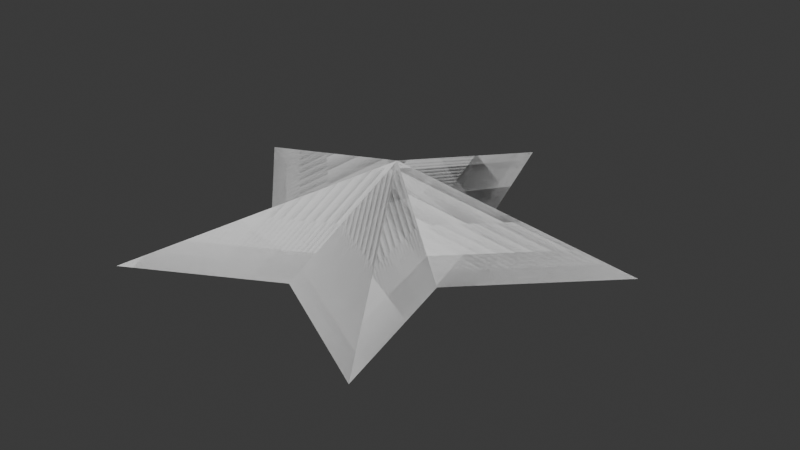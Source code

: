 # Source: Untitled.blend  (saved by Blender 5.0.119; exported with 4.5.12 LTS)
import bpy
from mathutils import Matrix  # noqa: F401  (used for matrix-valued properties, if any)

bpy.ops.wm.read_factory_settings(use_empty=True)
scene = bpy.context.scene
scene.name = 'Scene'

# ---- collections
col_collection = bpy.data.collections.new('Collection'); scene.collection.children.link(col_collection)

# ---- materials (node trees are filled in below, after node groups)
mat_initialshadinggroup = bpy.data.materials.new('initialShadingGroup')
mat_initialshadinggroup.roughness = 1.0

# ---- material node trees
mat_initialshadinggroup.use_nodes = True; mat_initialshadinggroup.node_tree.nodes.clear()
_N = mat_initialshadinggroup.node_tree.nodes; _L = mat_initialshadinggroup.node_tree.links
n0 = _N.new('ShaderNodeBsdfPrincipled'); n0.name = 'Principled BSDF'; n0.location = (0, 300)
n0.inputs[2].default_value = 1.0
n0.inputs[13].default_value = 0.0
n1 = _N.new('ShaderNodeOutputMaterial'); n1.name = 'Material Output'; n1.location = (280, 300)
_L.new(n0.outputs[0], n1.inputs[0])
n1.is_active_output = True

# ---- world
world_world = bpy.data.worlds.new('World'); scene.world = world_world
world_world.use_nodes = True; world_world.node_tree.nodes.clear()
_N = world_world.node_tree.nodes; _L = world_world.node_tree.links
n0 = _N.new('ShaderNodeOutputWorld'); n0.name = 'World Output'; n0.location = (200, 100)
n1 = _N.new('ShaderNodeBackground'); n1.name = 'Background'; n1.location = (-200, 100)
n1.inputs[0].default_value = (0.05088, 0.05088, 0.05088, 1.0)
_L.new(n1.outputs[0], n0.inputs[0])
n0.is_active_output = True
world_world.color = (0.05088, 0.05088, 0.05088)
world_world.sun_shadow_jitter_overblur = 0.0

# ---- meshes
me_estrellica = bpy.data.meshes.new('estrellica')
me_estrellica.from_pydata([(0.112, 0.0272, 7.732e-05), (0.0312, 0.02805, 7.732e-05), (0.0006738, 0.1129, 7.728e-05), (-0.03091, 0.02841, 7.732e-05), (-0.1115, 0.02851, 7.729e-05), (-0.05043, -0.03333, 7.73e-05), (-0.06959, -0.1093, 7.73e-05), (-0.0003918, -0.07185, 7.733e-05), (0.06856, -0.1101, 7.73e-05), (0.05006, -0.03392, 7.733e-05), (0.0001862, -0.0005024, -0.03421), (0.0002134, -0.0005296, 0.03343), (0.112, 0.0272, 7.732e-05), (0.0312, 0.02805, 7.732e-05), (0.0006738, 0.1129, 7.728e-05), (-0.03091, 0.02841, 7.732e-05), (-0.1115, 0.02851, 7.729e-05), (-0.05043, -0.03333, 7.73e-05), (-0.06959, -0.1093, 7.73e-05), (-0.0003918, -0.07185, 7.733e-05), (0.06856, -0.1101, 7.73e-05), (0.05006, -0.03392, 7.733e-05), (0.0001862, -0.0005024, -0.03421), (0.0002134, -0.0005296, 0.03343), (0.112, 0.0272, 7.732e-05), (0.0312, 0.02805, 7.732e-05), (0.0006738, 0.1129, 7.728e-05), (-0.03091, 0.02841, 7.732e-05), (-0.1115, 0.02851, 7.729e-05), (-0.05043, -0.03333, 7.73e-05), (-0.06959, -0.1093, 7.73e-05), (-0.0003918, -0.07185, 7.733e-05), (0.06856, -0.1101, 7.73e-05), (0.05006, -0.03392, 7.733e-05), (0.0001862, -0.0005024, -0.03421), (0.0002134, -0.0005296, 0.03343)], [], [(0, 10, 1), (1, 10, 2), (2, 10, 3), (3, 10, 4), (4, 10, 5), (5, 10, 6), (6, 10, 7), (7, 10, 8), (8, 10, 9), (9, 10, 0), (0, 11, 9), (9, 11, 8), (8, 11, 7), (7, 11, 6), (6, 11, 5), (5, 11, 4), (4, 11, 3), (3, 11, 2), (2, 11, 1), (1, 11, 0), (12, 22, 13), (13, 22, 14), (14, 22, 15), (15, 22, 16), (16, 22, 17), (17, 22, 18), (18, 22, 19), (19, 22, 20), (20, 22, 21), (21, 22, 12), (12, 23, 21), (21, 23, 20), (20, 23, 19), (19, 23, 18), (18, 23, 17), (17, 23, 16), (16, 23, 15), (15, 23, 14), (14, 23, 13), (13, 23, 12), (24, 34, 25), (25, 34, 26), (26, 34, 27), (27, 34, 28), (28, 34, 29), (29, 34, 30), (30, 34, 31), (31, 34, 32), (32, 34, 33), (33, 34, 24), (24, 35, 33), (33, 35, 32), (32, 35, 31), (31, 35, 30), (30, 35, 29), (29, 35, 28), (28, 35, 27), (27, 35, 26), (26, 35, 25), (25, 35, 24)])
me_estrellica.polygons.foreach_set('use_smooth', [True] * 60)
_k = set([(0, 1), (0, 9), (0, 10), (0, 11), (1, 2), (1, 10), (1, 11), (2, 3), (2, 10), (2, 11), (3, 4), (3, 10), (3, 11), (4, 5), (4, 10), (4, 11), (5, 6), (5, 10), (5, 11), (6, 7), (6, 10), (6, 11), (7, 8), (7, 10), (7, 11), (8, 9), (8, 10), (8, 11), (9, 10), (9, 11), (12, 13), (12, 21), (12, 22), (12, 23), (13, 14), (13, 22), (13, 23), (14, 15), (14, 22), (14, 23), (15, 16), (15, 22), (15, 23), (16, 17), (16, 22), (16, 23), (17, 18), (17, 22), (17, 23), (18, 19), (18, 22), (18, 23), (19, 20), (19, 22), (19, 23), (20, 21), (20, 22), (20, 23), (21, 22), (21, 23), (24, 25), (24, 33), (24, 34), (24, 35), (25, 26), (25, 34), (25, 35), (26, 27), (26, 34), (26, 35), (27, 28), (27, 34), (27, 35), (28, 29), (28, 34), (28, 35), (29, 30), (29, 34), (29, 35), (30, 31), (30, 34), (30, 35), (31, 32), (31, 34), (31, 35), (32, 33), (32, 34), (32, 35), (33, 34), (33, 35)])
me_estrellica.attributes.new('sharp_edge', 'BOOLEAN', 'EDGE').data.foreach_set('value', [ (min(e.vertices), max(e.vertices)) in _k for e in me_estrellica.edges])
_uv = me_estrellica.uv_layers.new(name='UVMap')
_uv.uv.foreach_set('vector', [0.375, 0.3125, 0.5, 0.6884, 0.4, 0.3125, 0.4, 0.3125, 0.5, 0.6884, 0.425, 0.3125, 0.425, 0.3125, 0.5, 0.6884, 0.45, 0.3125, 0.45, 0.3125, 0.5, 0.6884, 0.475, 0.3125, 0.475, 0.3125, 0.5, 0.6884, 0.5, 0.3125, 0.5, 0.3125, 0.5, 0.6884, 0.525, 0.3125, 0.525, 0.3125, 0.5, 0.6884, 0.55, 0.3125, 0.55, 0.3125, 0.5, 0.6884, 0.575, 0.3125, 0.575, 0.3125, 0.5, 0.6884, 0.6, 0.3125, 0.6, 0.3125, 0.5, 0.6884, 0.625, 0.3125, 0.6264, 0.06441, 0.5, 0.1562, 0.6562, 0.1562, 0.6562, 0.1562, 0.5, 0.1562, 0.6264, 0.2481, 0.6264, 0.2481, 0.5, 0.1562, 0.5483, 0.3049, 0.5483, 0.3049, 0.5, 0.1562, 0.4517, 0.3049, 0.4517, 0.3049, 0.5, 0.1562, 0.3736, 0.2481, 0.3736, 0.2481, 0.5, 0.1562, 0.3438, 0.1562, 0.3438, 0.1562, 0.5, 0.1562, 0.3736, 0.06441, 0.3736, 0.06441, 0.5, 0.1562, 0.4517, 0.007647, 0.4517, 0.007647, 0.5, 0.1562, 0.5483, 0.007647, 0.5483, 0.007647, 0.5, 0.1562, 0.6264, 0.06441, 0.375, 0.3125, 0.5, 0.6884, 0.4, 0.3125, 0.4, 0.3125, 0.5, 0.6884, 0.425, 0.3125, 0.425, 0.3125, 0.5, 0.6884, 0.45, 0.3125, 0.45, 0.3125, 0.5, 0.6884, 0.475, 0.3125, 0.475, 0.3125, 0.5, 0.6884, 0.5, 0.3125, 0.5, 0.3125, 0.5, 0.6884, 0.525, 0.3125, 0.525, 0.3125, 0.5, 0.6884, 0.55, 0.3125, 0.55, 0.3125, 0.5, 0.6884, 0.575, 0.3125, 0.575, 0.3125, 0.5, 0.6884, 0.6, 0.3125, 0.6, 0.3125, 0.5, 0.6884, 0.625, 0.3125, 0.6264, 0.06441, 0.5, 0.1562, 0.6562, 0.1562, 0.6562, 0.1562, 0.5, 0.1562, 0.6264, 0.2481, 0.6264, 0.2481, 0.5, 0.1562, 0.5483, 0.3049, 0.5483, 0.3049, 0.5, 0.1562, 0.4517, 0.3049, 0.4517, 0.3049, 0.5, 0.1562, 0.3736, 0.2481, 0.3736, 0.2481, 0.5, 0.1562, 0.3438, 0.1562, 0.3438, 0.1562, 0.5, 0.1562, 0.3736, 0.06441, 0.3736, 0.06441, 0.5, 0.1562, 0.4517, 0.007647, 0.4517, 0.007647, 0.5, 0.1562, 0.5483, 0.007647, 0.5483, 0.007647, 0.5, 0.1562, 0.6264, 0.06441, 0.375, 0.3125, 0.5, 0.6884, 0.4, 0.3125, 0.4, 0.3125, 0.5, 0.6884, 0.425, 0.3125, 0.425, 0.3125, 0.5, 0.6884, 0.45, 0.3125, 0.45, 0.3125, 0.5, 0.6884, 0.475, 0.3125, 0.475, 0.3125, 0.5, 0.6884, 0.5, 0.3125, 0.5, 0.3125, 0.5, 0.6884, 0.525, 0.3125, 0.525, 0.3125, 0.5, 0.6884, 0.55, 0.3125, 0.55, 0.3125, 0.5, 0.6884, 0.575, 0.3125, 0.575, 0.3125, 0.5, 0.6884, 0.6, 0.3125, 0.6, 0.3125, 0.5, 0.6884, 0.625, 0.3125, 0.6264, 0.06441, 0.5, 0.1562, 0.6562, 0.1562, 0.6562, 0.1562, 0.5, 0.1562, 0.6264, 0.2481, 0.6264, 0.2481, 0.5, 0.1562, 0.5483, 0.3049, 0.5483, 0.3049, 0.5, 0.1562, 0.4517, 0.3049, 0.4517, 0.3049, 0.5, 0.1562, 0.3736, 0.2481, 0.3736, 0.2481, 0.5, 0.1562, 0.3438, 0.1562, 0.3438, 0.1562, 0.5, 0.1562, 0.3736, 0.06441, 0.3736, 0.06441, 0.5, 0.1562, 0.4517, 0.007647, 0.4517, 0.007647, 0.5, 0.1562, 0.5483, 0.007647, 0.5483, 0.007647, 0.5, 0.1562, 0.6264, 0.06441])
me_estrellica.materials.append(mat_initialshadinggroup)
me_estrellica.update()
me_estrellica.normals_split_custom_set([tuple(v) for v in zip(*[iter([0.008008, 0.7649, -0.6441, 0.008008, 0.7649, -0.6441, 0.008008, 0.7649, -0.6441, 0.6227, 0.224, -0.7497, 0.6227, 0.224, -0.7497, 0.6227, 0.224, -0.7497, -0.6162, 0.2304, -0.7532, -0.6162, 0.2304, -0.7532, -0.6162, 0.2304, -0.7532, 0.0009474, 0.7649, -0.6442, 0.0009474, 0.7649, -0.6442, 0.0009474, 0.7649, -0.6442, -0.357, -0.3528, -0.8649, -0.357, -0.3528, -0.8649, -0.357, -0.3528, -0.8649, -0.6215, 0.1567, -0.7676, -0.6215, 0.1567, -0.7676, -0.6215, 0.1567, -0.7676, 0.2291, -0.4231, -0.8766, 0.2291, -0.4231, -0.8766, 0.2291, -0.4231, -0.8766, -0.233, -0.4197, -0.8773, -0.233, -0.4197, -0.8773, -0.233, -0.4197, -0.8773, 0.6271, 0.1522, -0.7639, 0.6271, 0.1522, -0.7639, 0.6271, 0.1522, -0.7639, 0.3538, -0.3584, -0.8639, 0.3538, -0.3584, -0.8639, 0.3538, -0.3584, -0.8639, 0.3467, -0.3513, 0.8697, 0.3467, -0.3513, 0.8697, 0.3467, -0.3513, 0.8697, 0.6172, 0.1498, 0.7724, 0.6172, 0.1498, 0.7724, 0.6172, 0.1498, 0.7724, -0.2281, -0.4109, 0.8827, -0.2281, -0.4109, 0.8827, -0.2281, -0.4109, 0.8827, 0.2244, -0.4144, 0.882, 0.2244, -0.4144, 0.882, 0.2244, -0.4144, 0.882, -0.6111, 0.1541, 0.7764, -0.6111, 0.1541, 0.7764, -0.6111, 0.1541, 0.7764, -0.3497, -0.3456, 0.8708, -0.3497, -0.3456, 0.8708, -0.3497, -0.3456, 0.8708, 0.0009357, 0.7558, 0.6548, 0.0009357, 0.7558, 0.6548, 0.0009357, 0.7558, 0.6548, -0.6062, 0.2267, 0.7623, -0.6062, 0.2267, 0.7623, -0.6062, 0.2267, 0.7623, 0.6132, 0.2206, 0.7585, 0.6132, 0.2206, 0.7585, 0.6132, 0.2206, 0.7585, 0.007913, 0.7558, 0.6548, 0.007913, 0.7558, 0.6548, 0.007913, 0.7558, 0.6548, 0.008008, 0.7649, -0.6441, 0.008008, 0.7649, -0.6441, 0.008008, 0.7649, -0.6441, 0.6227, 0.224, -0.7497, 0.6227, 0.224, -0.7497, 0.6227, 0.224, -0.7497, -0.6162, 0.2304, -0.7532, -0.6162, 0.2304, -0.7532, -0.6162, 0.2304, -0.7532, 0.0009474, 0.7649, -0.6442, 0.0009474, 0.7649, -0.6442, 0.0009474, 0.7649, -0.6442, -0.357, -0.3528, -0.8649, -0.357, -0.3528, -0.8649, -0.357, -0.3528, -0.8649, -0.6215, 0.1567, -0.7676, -0.6215, 0.1567, -0.7676, -0.6215, 0.1567, -0.7676, 0.2291, -0.4231, -0.8766, 0.2291, -0.4231, -0.8766, 0.2291, -0.4231, -0.8766, -0.233, -0.4197, -0.8773, -0.233, -0.4197, -0.8773, -0.233, -0.4197, -0.8773, 0.6271, 0.1522, -0.7639, 0.6271, 0.1522, -0.7639, 0.6271, 0.1522, -0.7639, 0.3538, -0.3584, -0.8639, 0.3538, -0.3584, -0.8639, 0.3538, -0.3584, -0.8639, 0.3467, -0.3513, 0.8697, 0.3467, -0.3513, 0.8697, 0.3467, -0.3513, 0.8697, 0.6172, 0.1498, 0.7724, 0.6172, 0.1498, 0.7724, 0.6172, 0.1498, 0.7724, -0.2281, -0.4109, 0.8827, -0.2281, -0.4109, 0.8827, -0.2281, -0.4109, 0.8827, 0.2244, -0.4144, 0.882, 0.2244, -0.4144, 0.882, 0.2244, -0.4144, 0.882, -0.6111, 0.1541, 0.7764, -0.6111, 0.1541, 0.7764, -0.6111, 0.1541, 0.7764, -0.3497, -0.3456, 0.8708, -0.3497, -0.3456, 0.8708, -0.3497, -0.3456, 0.8708, 0.0009357, 0.7558, 0.6548, 0.0009357, 0.7558, 0.6548, 0.0009357, 0.7558, 0.6548, -0.6062, 0.2267, 0.7623, -0.6062, 0.2267, 0.7623, -0.6062, 0.2267, 0.7623, 0.6132, 0.2206, 0.7585, 0.6132, 0.2206, 0.7585, 0.6132, 0.2206, 0.7585, 0.007913, 0.7558, 0.6548, 0.007913, 0.7558, 0.6548, 0.007913, 0.7558, 0.6548, 0.008008, 0.7649, -0.6441, 0.008008, 0.7649, -0.6441, 0.008008, 0.7649, -0.6441, 0.6227, 0.224, -0.7497, 0.6227, 0.224, -0.7497, 0.6227, 0.224, -0.7497, -0.6162, 0.2304, -0.7532, -0.6162, 0.2304, -0.7532, -0.6162, 0.2304, -0.7532, 0.0009474, 0.7649, -0.6442, 0.0009474, 0.7649, -0.6442, 0.0009474, 0.7649, -0.6442, -0.357, -0.3528, -0.8649, -0.357, -0.3528, -0.8649, -0.357, -0.3528, -0.8649, -0.6215, 0.1567, -0.7676, -0.6215, 0.1567, -0.7676, -0.6215, 0.1567, -0.7676, 0.2291, -0.4231, -0.8766, 0.2291, -0.4231, -0.8766, 0.2291, -0.4231, -0.8766, -0.233, -0.4197, -0.8773, -0.233, -0.4197, -0.8773, -0.233, -0.4197, -0.8773, 0.6271, 0.1522, -0.7639, 0.6271, 0.1522, -0.7639, 0.6271, 0.1522, -0.7639, 0.3538, -0.3584, -0.8639, 0.3538, -0.3584, -0.8639, 0.3538, -0.3584, -0.8639, 0.3467, -0.3513, 0.8697, 0.3467, -0.3513, 0.8697, 0.3467, -0.3513, 0.8697, 0.6172, 0.1498, 0.7724, 0.6172, 0.1498, 0.7724, 0.6172, 0.1498, 0.7724, -0.2281, -0.4109, 0.8827, -0.2281, -0.4109, 0.8827, -0.2281, -0.4109, 0.8827, 0.2244, -0.4144, 0.882, 0.2244, -0.4144, 0.882, 0.2244, -0.4144, 0.882, -0.6111, 0.1541, 0.7764, -0.6111, 0.1541, 0.7764, -0.6111, 0.1541, 0.7764, -0.3497, -0.3456, 0.8708, -0.3497, -0.3456, 0.8708, -0.3497, -0.3456, 0.8708, 0.0009357, 0.7558, 0.6548, 0.0009357, 0.7558, 0.6548, 0.0009357, 0.7558, 0.6548, -0.6062, 0.2267, 0.7623, -0.6062, 0.2267, 0.7623, -0.6062, 0.2267, 0.7623, 0.6132, 0.2206, 0.7585, 0.6132, 0.2206, 0.7585, 0.6132, 0.2206, 0.7585, 0.007913, 0.7558, 0.6548, 0.007913, 0.7558, 0.6548, 0.007913, 0.7558, 0.6548])] * 3)])

# ---- objects
ob_estrellica = bpy.data.objects.new('estrellica', me_estrellica)

# ---- transforms, parenting, visibility, modifiers, constraints
ob_estrellica.location = (0.0, 0.0, 0.0)

# ---- collection membership
col_collection.objects.link(ob_estrellica)

# ---- scene / render settings (as saved in the file)
scene.frame_start = 1; scene.frame_end = 250; scene.frame_set(1)
scene.render.engine = 'BLENDER_EEVEE_NEXT'
scene.render.bake_bias = 0.0
scene.render.bake_samples = 0
scene.cycles.sampling_pattern = 'TABULATED_SOBOL'
scene.eevee.use_volume_custom_range = False
bpy.context.view_layer.update()

# ---- added for rendering (the .blend has no active camera and no usable light): camera, sun
cam_auto = bpy.data.cameras.new('AutoCamera')
cam_auto.lens = 50.0
cam_auto.sensor_width = 36.0
cam_auto.clip_end = 1000.0
ob_auto_camera = bpy.data.objects.new('AutoCamera', cam_auto)
scene.collection.objects.link(ob_auto_camera)
ob_auto_camera.location = (0.298993, -0.357152, 0.238633)
ob_auto_camera.rotation_euler = (1.09748, -7.21219e-08, 0.694738)
scene.camera = ob_auto_camera
light_auto_sun = bpy.data.lights.new('AutoSun', 'SUN')
light_auto_sun.energy = 3.0
light_auto_sun.angle = 0.0523599
ob_auto_sun = bpy.data.objects.new('AutoSun', light_auto_sun)
scene.collection.objects.link(ob_auto_sun)
ob_auto_sun.rotation_euler = (0.872665, 0.174533, 0.523599)
bpy.context.view_layer.update()
